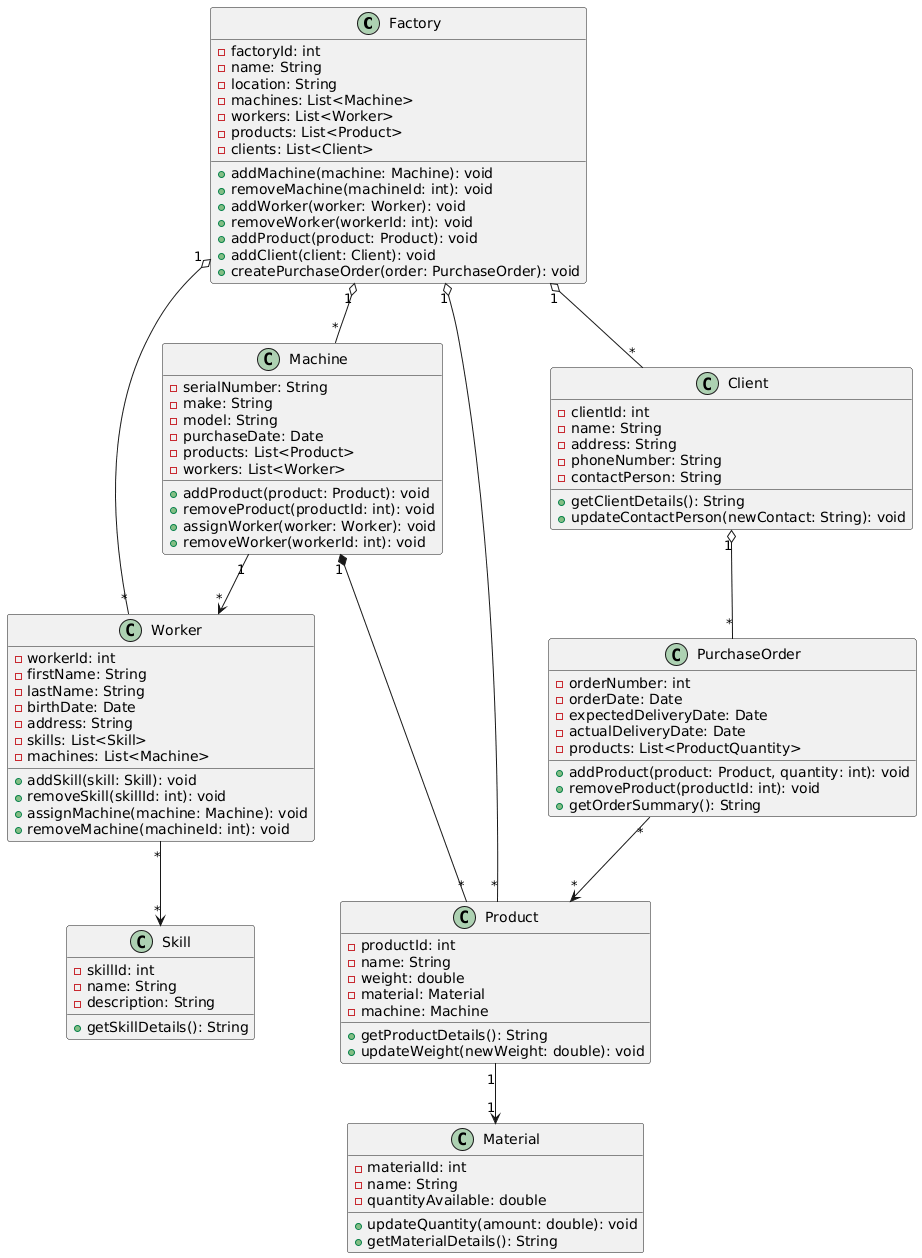

The diagram above was rendered by PlantUML. Its source (embedded in the PNG):
@startuml
class Factory {
    - factoryId: int
    - name: String
    - location: String
    - machines: List<Machine>
    - workers: List<Worker>
    - products: List<Product>
    - clients: List<Client>
    
    + addMachine(machine: Machine): void
    + removeMachine(machineId: int): void
    + addWorker(worker: Worker): void
    + removeWorker(workerId: int): void
    + addProduct(product: Product): void
    + addClient(client: Client): void
    + createPurchaseOrder(order: PurchaseOrder): void
}

class Machine {
    - serialNumber: String
    - make: String
    - model: String
    - purchaseDate: Date
    - products: List<Product>
    - workers: List<Worker>
    
    + addProduct(product: Product): void
    + removeProduct(productId: int): void
    + assignWorker(worker: Worker): void
    + removeWorker(workerId: int): void
}

class Worker {
    - workerId: int
    - firstName: String
    - lastName: String
    - birthDate: Date
    - address: String
    - skills: List<Skill>
    - machines: List<Machine>
    
    + addSkill(skill: Skill): void
    + removeSkill(skillId: int): void
    + assignMachine(machine: Machine): void
    + removeMachine(machineId: int): void
}

class Product {
    - productId: int
    - name: String
    - weight: double
    - material: Material
    - machine: Machine
    
    + getProductDetails(): String
    + updateWeight(newWeight: double): void
}

class Material {
    - materialId: int
    - name: String
    - quantityAvailable: double
    
    + updateQuantity(amount: double): void
    + getMaterialDetails(): String
}

class Client {
    - clientId: int
    - name: String
    - address: String
    - phoneNumber: String
    - contactPerson: String
    
    + getClientDetails(): String
    + updateContactPerson(newContact: String): void
}

class PurchaseOrder {
    - orderNumber: int
    - orderDate: Date
    - expectedDeliveryDate: Date
    - actualDeliveryDate: Date
    - products: List<ProductQuantity>
    
    + addProduct(product: Product, quantity: int): void
    + removeProduct(productId: int): void
    + getOrderSummary(): String
}

class Skill {
    - skillId: int
    - name: String
    - description: String
    
    + getSkillDetails(): String
}

Factory "1" o-- "*" Machine
Factory "1" o-- "*" Worker
Factory "1" o-- "*" Product
Factory "1" o-- "*" Client

Machine "1" *-- "*" Product
Machine "1" --> "*" Worker

Worker "*" --> "*" Skill

Product "1" --> "1" Material

Client "1" o-- "*" PurchaseOrder

PurchaseOrder "*" --> "*" Product
@enduml